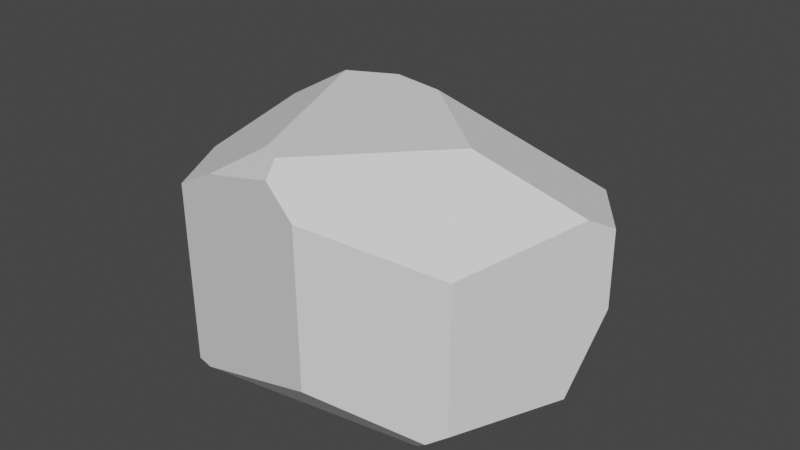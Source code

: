 # Source: coal.blend  (saved by Blender 3.3.6; exported with 4.5.12 LTS)
import bpy
from mathutils import Matrix  # noqa: F401  (used for matrix-valued properties, if any)

bpy.ops.wm.read_factory_settings(use_empty=True)
scene = bpy.context.scene
scene.name = 'Scene'

# ---- collections
col_collection = bpy.data.collections.new('Collection'); scene.collection.children.link(col_collection)

# ---- world
world_world = bpy.data.worlds.new('World'); scene.world = world_world
world_world.use_nodes = True; world_world.node_tree.nodes.clear()
_N = world_world.node_tree.nodes; _L = world_world.node_tree.links
n0 = _N.new('ShaderNodeOutputWorld'); n0.name = 'World Output'; n0.location = (300, 300)
n1 = _N.new('ShaderNodeBackground'); n1.name = 'Background'; n1.location = (10, 300)
n1.inputs[0].default_value = (0.05088, 0.05088, 0.05088, 1.0)
_L.new(n1.outputs[0], n0.inputs[0])
n0.is_active_output = True
world_world.color = (0.05088, 0.05088, 0.05088)
world_world.use_sun_shadow = False
world_world.sun_shadow_jitter_overblur = 0.0

# ---- meshes
me_cube_023 = bpy.data.meshes.new('Cube.023')
me_cube_023.from_pydata([(-0.09823, 0.01786, 0.2096), (0.06423, -0.04075, 0.2086), (-0.1718, -0.0647, 0.0007051), (-0.04055, -0.1216, 0.2081), (-0.02293, -0.1313, 0.208), (-0.06081, 0.03608, 0.2097), (-0.01719, 0.02877, 0.2095), (0.1058, 0.06589, 0.153), (-0.06765, 0.1242, 0.1254), (0.09565, 0.08083, 0.1402), (-0.005863, 0.1551, 0.08512), (-0.1623, 0.02583, 0.1734), (-0.1895, -0.0396, 0.1403), (-0.2067, 0.05757, 0.07203), (-0.2149, -0.002021, 0.07558), (-0.1785, 0.07025, 0.1252), (0.1421, -0.02002, 0.1739), (0.1515, -0.001006, 0.1633), (0.1511, -3.424e-05, 0.1029), (0.09905, -0.1053, 0.1498), (-0.1367, -0.116, 0.000107), (0.008662, -0.1499, 0.1781), (-0.01873, -0.1443, 0.1978), (-0.09265, -0.1281, 0.1753), (-0.1357, -0.1185, 0.1521), (-0.1214, -0.1193, 3.095e-05), (0.007805, -0.1478, 0.05097), (0.09916, -0.006611, 0.0004855), (0.06293, -0.09222, -0.0002387), (0.08395, -0.1102, 0.0224), (0.09825, -0.1034, 0.03156), (0.1375, -0.02517, 0.0371), (-0.02906, 0.1449, 0.02725), (-0.1724, 0.07523, 0.02267), (-0.1608, 0.05347, 0.001817), (-0.01744, 0.1175, 0.002024)], [], [(7, 9, 10, 8, 5, 6), (35, 34, 33, 32), (18, 9, 7, 17), (17, 7, 6, 1, 16), (15, 11, 0, 5, 8), (0, 3, 4, 1, 6, 5), (20, 24, 12, 14, 2), (23, 3, 0, 11, 12, 24), (15, 13, 14, 12, 11), (29, 28, 27, 31, 30), (4, 3, 23, 22), (30, 19, 21, 26, 29), (4, 22, 21, 19, 16, 1), (23, 24, 20, 25, 26, 21, 22), (19, 30, 31, 18, 17, 16), (26, 25, 28, 29), (20, 2, 34, 35, 27, 28, 25), (13, 33, 34, 2, 14), (13, 15, 8, 10, 32, 33), (18, 31, 27, 35, 32, 10, 9)])
_uv = me_cube_023.uv_layers.new(name='UVMap')
_uv.uv.foreach_set('vector', [0.5572, 0.8647, 0.5416, 0.8488, 0.4743, 0.7153, 0.5228, 0.659, 0.6606, 0.5862, 0.7204, 0.6492, 0.348, 0.6897, 0.3526, 0.5624, 0.3997, 0.5647, 0.4049, 0.6946, 0.498, 0.9363, 0.5416, 0.8488, 0.5572, 0.8647, 0.5705, 0.9363, 0.5713, 0.4801, 0.562, 0.5902, 0.6832, 0.6416, 0.6289, 0.6354, 0.5841, 0.4919, 0.5228, 0.5585, 0.5954, 0.5218, 0.6508, 0.5424, 0.6606, 0.5862, 0.5228, 0.659, 0.6974, 0.589, 0.8325, 0.5634, 0.8472, 0.5709, 0.8084, 0.6723, 0.7204, 0.6492, 0.6974, 0.6229, 0.375, 0.3316, 0.5574, 0.3316, 0.5421, 0.4161, 0.464, 0.4553, 0.375, 0.3867, 0.5924, 0.306, 0.6423, 0.2891, 0.6974, 0.589, 0.6211, 0.5475, 0.5421, 0.4161, 0.5574, 0.3316, 0.5228, 0.5585, 0.4591, 0.5333, 0.464, 0.4553, 0.5421, 0.4161, 0.5954, 0.5218, 0.4024, 0.0971, 0.1474, 0.6469, 0.2022, 0.7113, 0.2841, 0.796, 0.4134, 0.08418, 0.6341, 0.2853, 0.6423, 0.2891, 0.5924, 0.306, 0.6181, 0.2417, 0.4134, 0.08418, 0.5553, 0.08418, 0.5894, 0.1663, 0.4369, 0.1663, 0.4024, 0.0971, 0.6341, 0.2853, 0.6181, 0.2417, 0.5894, 0.1663, 0.5553, 0.08418, 0.5841, 0.4919, 0.6289, 0.6354, 0.5924, 0.306, 0.5574, 0.3316, 0.2066, 0.5, 0.3643, 0.3425, 0.4369, 0.1663, 0.5894, 0.1663, 0.6181, 0.2417, 0.5553, 0.08418, 0.2359, 0.5571, 0.2841, 0.796, 0.498, 0.9363, 0.5713, 0.4801, 0.5841, 0.4919, 0.3363, 0.4342, 0.3643, 0.3425, 0.1985, 0.5958, 0.2187, 0.5866, 0.2066, 0.5, 0.2617, 0.5, 0.3526, 0.5624, 0.348, 0.6897, 0.2022, 0.7113, 0.1474, 0.6469, 0.1979, 0.5089, 0.4591, 0.5333, 0.3997, 0.5647, 0.3526, 0.5624, 0.2617, 0.5, 0.4193, 0.5, 0.4591, 0.5333, 0.5228, 0.5585, 0.5228, 0.659, 0.4743, 0.7153, 0.4049, 0.6946, 0.3997, 0.5647, 0.498, 0.9363, 0.2841, 0.796, 0.2022, 0.7113, 0.348, 0.6897, 0.4049, 0.6946, 0.4743, 0.7153, 0.5416, 0.8488])
me_cube_023.update()

# ---- objects
ob_cube_004 = bpy.data.objects.new('Cube.004', me_cube_023)

# ---- transforms, parenting, visibility, modifiers, constraints
ob_cube_004.location = (0.0, 0.0, 0.0)

# ---- collection membership
col_collection.objects.link(ob_cube_004)

# ---- scene / render settings (as saved in the file)
scene.frame_start = 1; scene.frame_end = 250; scene.frame_set(59)
scene.render.engine = 'BLENDER_EEVEE_NEXT'
scene.cycles.sampling_pattern = 'TABULATED_SOBOL'
scene.cycles.use_light_tree = False
scene.view_settings.view_transform = 'Filmic'
bpy.context.view_layer.update()

# ---- added for rendering (the .blend has no active camera and no usable light): camera, sun
cam_auto = bpy.data.cameras.new('AutoCamera')
cam_auto.lens = 50.0
cam_auto.sensor_width = 36.0
cam_auto.clip_end = 1000.0
ob_auto_camera = bpy.data.objects.new('AutoCamera', cam_auto)
scene.collection.objects.link(ob_auto_camera)
ob_auto_camera.location = (0.45022, -0.57572, 0.490284)
ob_auto_camera.rotation_euler = (1.09748, -7.21219e-08, 0.694738)
scene.camera = ob_auto_camera
light_auto_sun = bpy.data.lights.new('AutoSun', 'SUN')
light_auto_sun.energy = 3.0
light_auto_sun.angle = 0.0523599
ob_auto_sun = bpy.data.objects.new('AutoSun', light_auto_sun)
scene.collection.objects.link(ob_auto_sun)
ob_auto_sun.rotation_euler = (0.872665, 0.174533, 0.523599)
bpy.context.view_layer.update()
